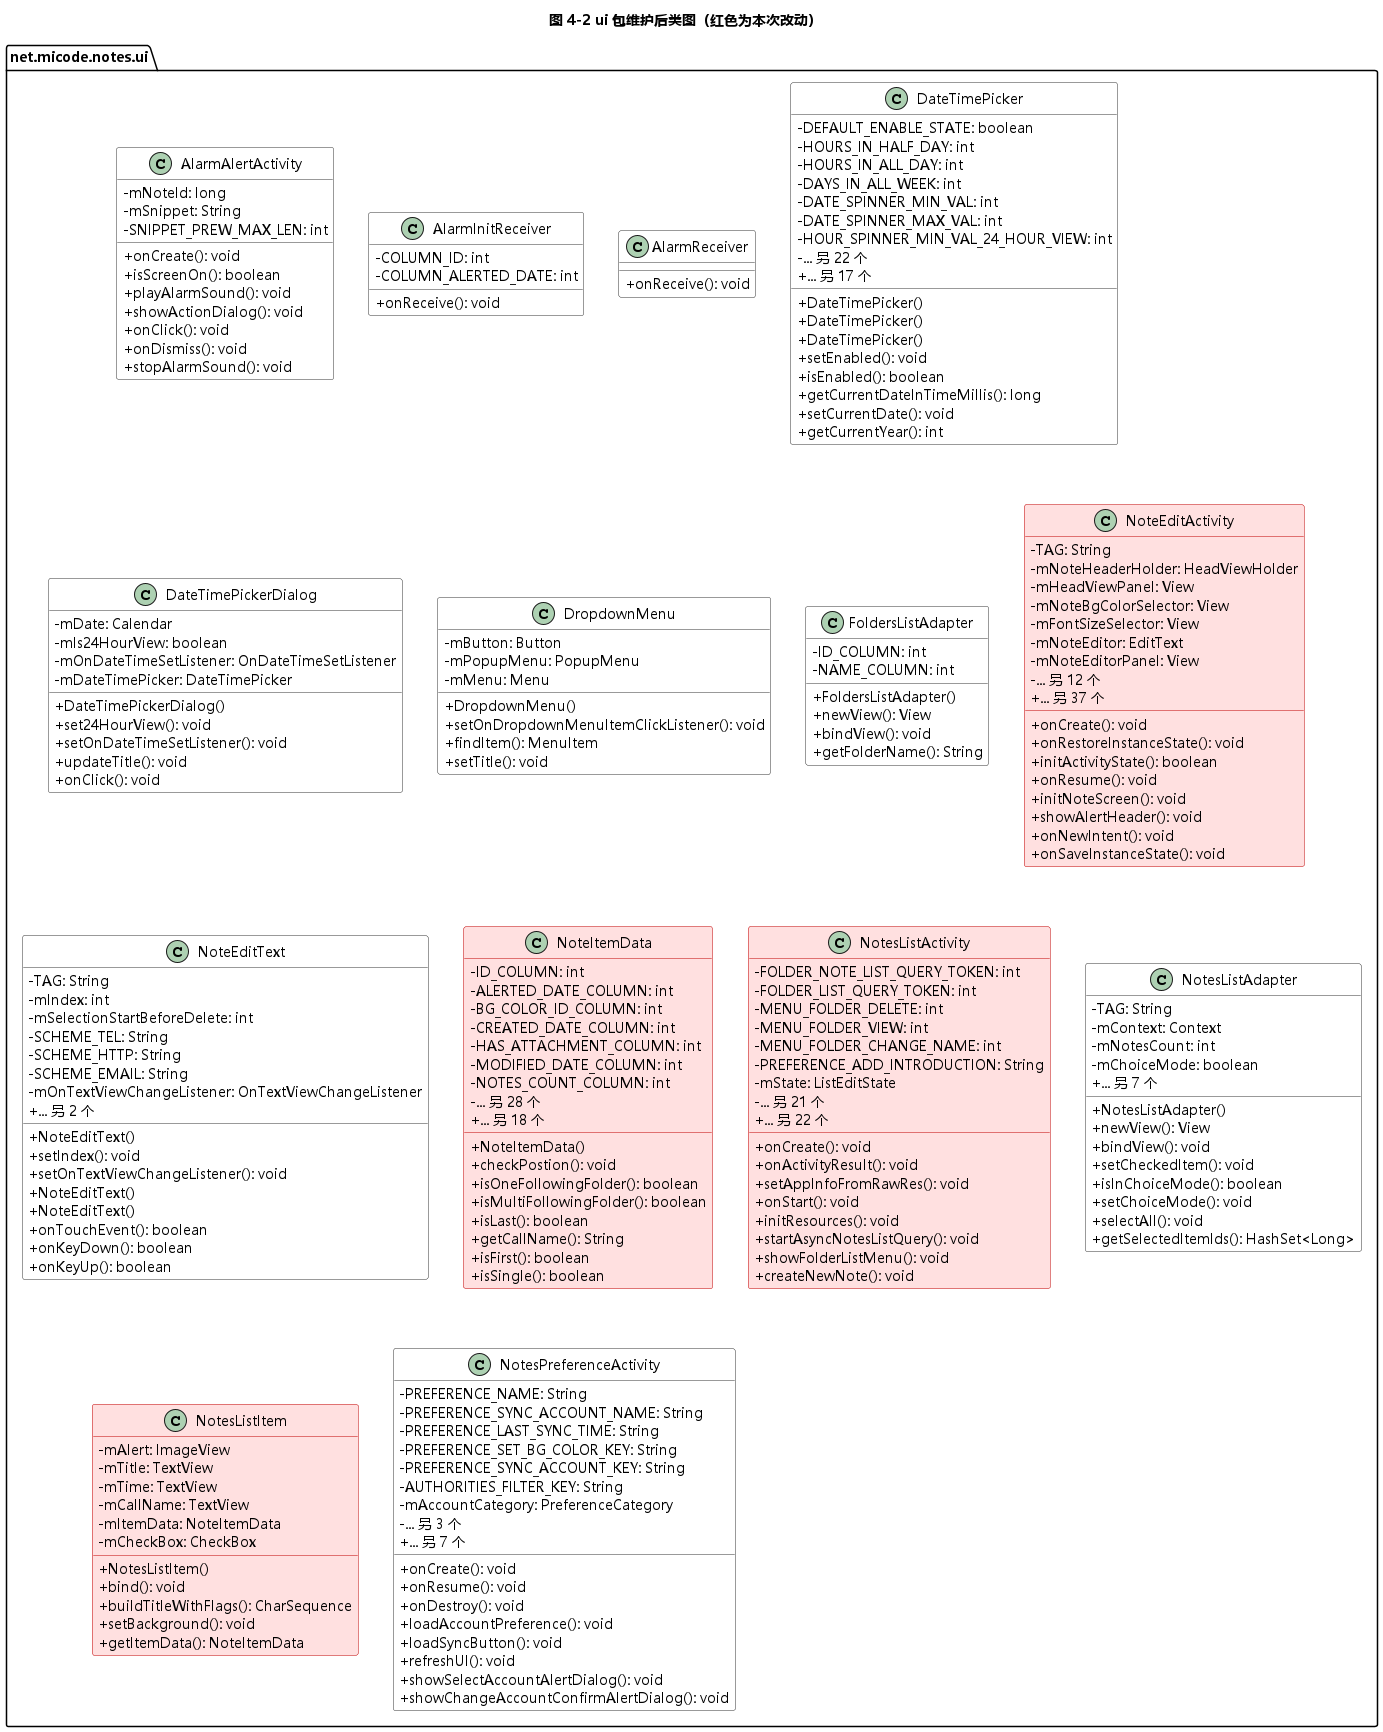

The diagram above was rendered by PlantUML. Its source (embedded in the PNG):
@startuml
skinparam shadowing false
skinparam defaultFontName Microsoft YaHei
skinparam classAttributeIconSize 0
set separator none
skinparam classBorderColor #333333
skinparam classBackgroundColor #FFFFFF
title 图 4-2 ui 包维护后类图（红色为本次改动）

package "net.micode.notes.ui" {
  class AlarmAlertActivity {
    - mNoteId: long
    - mSnippet: String
    - SNIPPET_PREW_MAX_LEN: int
    + onCreate(): void
    + isScreenOn(): boolean
    + playAlarmSound(): void
    + showActionDialog(): void
    + onClick(): void
    + onDismiss(): void
    + stopAlarmSound(): void
  }
  class AlarmInitReceiver {
    - COLUMN_ID: int
    - COLUMN_ALERTED_DATE: int
    + onReceive(): void
  }
  class AlarmReceiver {
    + onReceive(): void
  }
  class DateTimePicker {
    - DEFAULT_ENABLE_STATE: boolean
    - HOURS_IN_HALF_DAY: int
    - HOURS_IN_ALL_DAY: int
    - DAYS_IN_ALL_WEEK: int
    - DATE_SPINNER_MIN_VAL: int
    - DATE_SPINNER_MAX_VAL: int
    - HOUR_SPINNER_MIN_VAL_24_HOUR_VIEW: int
    - ... 另 22 个
    + DateTimePicker()
    + DateTimePicker()
    + DateTimePicker()
    + setEnabled(): void
    + isEnabled(): boolean
    + getCurrentDateInTimeMillis(): long
    + setCurrentDate(): void
    + getCurrentYear(): int
    + ... 另 17 个
  }
  class DateTimePickerDialog {
    - mDate: Calendar
    - mIs24HourView: boolean
    - mOnDateTimeSetListener: OnDateTimeSetListener
    - mDateTimePicker: DateTimePicker
    + DateTimePickerDialog()
    + set24HourView(): void
    + setOnDateTimeSetListener(): void
    + updateTitle(): void
    + onClick(): void
  }
  class DropdownMenu {
    - mButton: Button
    - mPopupMenu: PopupMenu
    - mMenu: Menu
    + DropdownMenu()
    + setOnDropdownMenuItemClickListener(): void
    + findItem(): MenuItem
    + setTitle(): void
  }
  class FoldersListAdapter {
    - ID_COLUMN: int
    - NAME_COLUMN: int
    + FoldersListAdapter()
    + newView(): View
    + bindView(): void
    + getFolderName(): String
  }
  class NoteEditActivity #FFE0E0 ##C00000 {
    - TAG: String
    - mNoteHeaderHolder: HeadViewHolder
    - mHeadViewPanel: View
    - mNoteBgColorSelector: View
    - mFontSizeSelector: View
    - mNoteEditor: EditText
    - mNoteEditorPanel: View
    - ... 另 12 个
    + onCreate(): void
    + onRestoreInstanceState(): void
    + initActivityState(): boolean
    + onResume(): void
    + initNoteScreen(): void
    + showAlertHeader(): void
    + onNewIntent(): void
    + onSaveInstanceState(): void
    + ... 另 37 个
  }
  class NoteEditText {
    - TAG: String
    - mIndex: int
    - mSelectionStartBeforeDelete: int
    - SCHEME_TEL: String
    - SCHEME_HTTP: String
    - SCHEME_EMAIL: String
    - mOnTextViewChangeListener: OnTextViewChangeListener
    + NoteEditText()
    + setIndex(): void
    + setOnTextViewChangeListener(): void
    + NoteEditText()
    + NoteEditText()
    + onTouchEvent(): boolean
    + onKeyDown(): boolean
    + onKeyUp(): boolean
    + ... 另 2 个
  }
  class NoteItemData #FFE0E0 ##C00000 {
    - ID_COLUMN: int
    - ALERTED_DATE_COLUMN: int
    - BG_COLOR_ID_COLUMN: int
    - CREATED_DATE_COLUMN: int
    - HAS_ATTACHMENT_COLUMN: int
    - MODIFIED_DATE_COLUMN: int
    - NOTES_COUNT_COLUMN: int
    - ... 另 28 个
    + NoteItemData()
    + checkPostion(): void
    + isOneFollowingFolder(): boolean
    + isMultiFollowingFolder(): boolean
    + isLast(): boolean
    + getCallName(): String
    + isFirst(): boolean
    + isSingle(): boolean
    + ... 另 18 个
  }
  class NotesListActivity #FFE0E0 ##C00000 {
    - FOLDER_NOTE_LIST_QUERY_TOKEN: int
    - FOLDER_LIST_QUERY_TOKEN: int
    - MENU_FOLDER_DELETE: int
    - MENU_FOLDER_VIEW: int
    - MENU_FOLDER_CHANGE_NAME: int
    - PREFERENCE_ADD_INTRODUCTION: String
    - mState: ListEditState
    - ... 另 21 个
    + onCreate(): void
    + onActivityResult(): void
    + setAppInfoFromRawRes(): void
    + onStart(): void
    + initResources(): void
    + startAsyncNotesListQuery(): void
    + showFolderListMenu(): void
    + createNewNote(): void
    + ... 另 22 个
  }
  class NotesListAdapter {
    - TAG: String
    - mContext: Context
    - mNotesCount: int
    - mChoiceMode: boolean
    + NotesListAdapter()
    + newView(): View
    + bindView(): void
    + setCheckedItem(): void
    + isInChoiceMode(): boolean
    + setChoiceMode(): void
    + selectAll(): void
    + getSelectedItemIds(): HashSet<Long>
    + ... 另 7 个
  }
  class NotesListItem #FFE0E0 ##C00000 {
    - mAlert: ImageView
    - mTitle: TextView
    - mTime: TextView
    - mCallName: TextView
    - mItemData: NoteItemData
    - mCheckBox: CheckBox
    + NotesListItem()
    + bind(): void
    + buildTitleWithFlags(): CharSequence
    + setBackground(): void
    + getItemData(): NoteItemData
  }
  class NotesPreferenceActivity {
    - PREFERENCE_NAME: String
    - PREFERENCE_SYNC_ACCOUNT_NAME: String
    - PREFERENCE_LAST_SYNC_TIME: String
    - PREFERENCE_SET_BG_COLOR_KEY: String
    - PREFERENCE_SYNC_ACCOUNT_KEY: String
    - AUTHORITIES_FILTER_KEY: String
    - mAccountCategory: PreferenceCategory
    - ... 另 3 个
    + onCreate(): void
    + onResume(): void
    + onDestroy(): void
    + loadAccountPreference(): void
    + loadSyncButton(): void
    + refreshUI(): void
    + showSelectAccountAlertDialog(): void
    + showChangeAccountConfirmAlertDialog(): void
    + ... 另 7 个
  }
}

@enduml